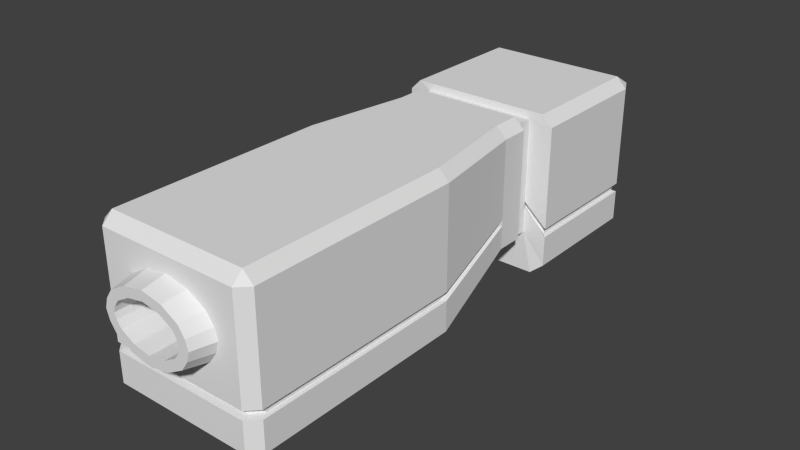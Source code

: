 # Source: root.blend  (saved by Blender 2.76.0; exported with 4.5.12 LTS)
import bpy
from mathutils import Matrix  # noqa: F401  (used for matrix-valued properties, if any)

bpy.ops.wm.read_factory_settings(use_empty=True)
scene = bpy.context.scene
scene.name = 'Scene'

# ---- collections
col_collection_1 = bpy.data.collections.new('Collection 1'); scene.collection.children.link(col_collection_1)

# ---- world
world_world = bpy.data.worlds.new('World'); scene.world = world_world
world_world.color = (0.05088, 0.05088, 0.05088)
world_world.use_sun_shadow = False
world_world.sun_shadow_jitter_overblur = 0.0
world_world.cycles.sampling_method = 'MANUAL'
world_world.cycles.sample_map_resolution = 256

# ---- meshes
me_cube = bpy.data.meshes.new('Cube')
me_cube.from_pydata([(-0.5, 3.5, -1.0), (-0.5, 3.51, 0.3615), (0.5, 3.5, -1.0), (0.5, 3.51, 0.3615), (-0.71, 1.188, 0.91), (-0.71, 1.188, -0.51), (0.71, 1.188, 0.91), (-0.71, 1.429, 0.91), (0.4, 1.822, -1.0), (-0.4, 1.822, -1.0), (0.71, 1.429, 0.91), (-0.4, 3.0, -1.0), (0.4, 3.0, -1.0), (0.71, 1.429, -0.51), (-0.71, 1.429, -0.51), (-0.4, 1.822, -1.2), (-0.4, 3.0, -1.2), (0.4, 3.0, -1.2), (0.4, 1.822, -1.2), (-0.8706, -3.2, -0.8706), (-1.0, -3.071, -0.8706), (-0.8706, -3.071, -1.0), (-1.0, -3.071, 0.8706), (-0.507, -3.2, 0.507), (-0.8706, -3.071, 1.0), (1.0, -3.071, -0.8706), (0.8706, -3.2, -0.8706), (0.8706, -3.071, -1.0), (0.8706, -3.071, 1.0), (0.507, -3.2, 0.507), (1.0, -3.071, 0.8706), (-0.8706, 3.071, 1.0), (-0.9012, 3.261, 0.8738), (-1.0, 3.071, 0.8706), (0.8706, 3.071, 1.0), (1.0, 3.071, 0.8706), (0.9012, 3.261, 0.8738), (1.0, 3.071, -0.8706), (0.8448, 3.148, -1.0), (0.9003, 3.26, -1.0), (-0.9003, 3.26, -1.0), (-0.8448, 3.148, -1.0), (-1.0, 3.071, -0.8706), (0.8, 1.188, 0.8706), (0.6706, 1.188, 1.0), (-0.8, 1.188, 0.8706), (-0.6706, 1.188, 1.0), (-0.8, 1.188, -0.4706), (-0.6706, 1.188, -0.6), (0.8, 1.188, -0.4706), (0.6706, 1.188, -0.6), (0.71, 1.188, -0.51), (0.8706, 1.443, 1.0), (1.0, 1.443, 0.8706), (1.0, 1.443, -0.8706), (0.8448, 1.413, -1.0), (-1.0, 1.443, 0.8706), (-0.8706, 1.443, 1.0), (-0.8448, 1.413, -1.0), (-1.0, 1.443, -0.8706), (-0.6706, 0.8473, -0.6), (-0.8, 0.8473, -0.4706), (0.8, 0.8473, 0.8706), (0.6706, 0.8473, 1.0), (-0.8706, -0.4214, 1.0), (-1.0, -0.4214, 0.8706), (1.0, -0.4214, -0.8706), (0.8706, -0.4214, -1.0), (-0.8, 0.8473, 0.8706), (-0.6706, 0.8473, 1.0), (-0.8706, -0.4214, -1.0), (-1.0, -0.4214, -0.8706), (0.6706, 0.8473, -0.6), (0.8, 0.8473, -0.4706), (1.0, -0.4214, 0.8706), (0.8706, -0.4214, 1.0), (-0.4762, 3.454, -0.6317), (0.4762, 3.454, -0.6317), (-0.71, 1.188, -0.1155), (0.684, 1.485, -0.1385), (-0.684, 1.485, -0.1385), (-0.8271, -3.113, -0.3969), (-0.95, -2.99, -0.3969), (-0.8576, 3.222, -0.4889), (-0.9509, 3.042, -0.3969), (0.9509, 3.042, -0.3969), (0.8576, 3.222, -0.4889), (0.8271, -3.113, -0.3969), (0.95, -2.99, -0.3969), (0.9463, 1.498, -0.3969), (-0.9463, 1.498, -0.3969), (-0.9498, -0.4725, -0.3969), (0.9498, -0.4725, -0.3969), (-0.7615, 0.7224, -0.1105), (0.7615, 0.7224, -0.1105), (0.8, 1.188, -0.098), (-0.8, 1.188, -0.098), (0.71, 1.188, -0.1155), (-0.4741, 3.455, -0.6952), (0.4741, 3.455, -0.6952), (-0.71, 1.188, -0.2025), (0.684, 1.485, -0.1983), (-0.684, 1.485, -0.1983), (-0.95, -2.99, -0.4835), (-0.8536, 3.227, -0.5846), (0.949, 3.046, -0.4835), (0.8271, -3.113, -0.4835), (-0.9539, 1.499, -0.4835), (0.9502, -0.4747, -0.4835), (-0.7615, 0.7224, -0.1723), (0.8, 1.188, -0.1802), (0.71, 1.188, -0.2025), (-0.8706, -3.2, -0.4935), (-1.0, 3.071, -0.4935), (0.9005, 3.26, -0.5942), (1.0, -3.071, -0.4935), (1.0, 1.443, -0.4935), (-1.0, -0.4214, -0.4935), (0.7615, 0.7224, -0.1723), (-0.8, 1.188, -0.1802), (0.8, 0.8473, -0.1802), (0.8, 0.8473, -0.098), (-1.0, -0.4214, -0.3869), (-1.0, -3.071, -0.3869), (-0.8, 0.8473, -0.098), (0.507, -3.2, -0.02327), (1.0, -3.071, -0.3869), (-0.507, -3.2, -0.02327), (1.0, -0.4214, -0.3869), (-0.8, 0.8473, -0.1802), (-0.8271, -3.113, -0.4835), (-1.0, -3.071, -0.4935), (-0.9502, -0.4747, -0.4835), (0.8706, -3.2, -0.4935), (0.95, -2.99, -0.4835), (1.0, -0.4214, -0.4935), (-0.71, 1.429, -0.1155), (-1.0, 1.443, -0.3869), (1.0, 3.071, -0.3869), (0.9006, 3.26, -0.4794), (-0.9006, 3.26, -0.4794), (-1.0, 3.071, -0.3869), (0.71, 1.429, -0.1155), (1.0, 1.443, -0.3869), (-0.5, 3.503, -0.6218), (0.5, 3.503, -0.6218), (0.71, 1.429, -0.2025), (-0.71, 1.429, -0.2025), (0.5, 3.502, -0.7052), (0.8536, 3.227, -0.5846), (-1.0, 1.443, -0.4935), (1.0, 3.071, -0.4935), (-0.9005, 3.26, -0.5942), (-0.949, 3.046, -0.4835), (0.9539, 1.499, -0.4835), (-0.5, 3.502, -0.7052), (-0.8706, -3.2, -0.3869), (-0.8706, -3.2, 0.8706), (0.8706, -3.2, 0.8706), (0.8706, -3.2, -0.3869), (-0.8706, -3.2, 0.2419), (0.0, -3.2, 0.8706), (0.8706, -3.2, 0.2419), (0.0, -3.2, -0.3869), (0.0, -3.2, -0.2051), (0.636, -3.2, 0.2419), (0.0, -3.2, 0.6888), (-0.636, -3.2, 0.2419), (-0.2802, -3.2, -0.1517), (0.2802, -3.2, 0.6354), (-0.5979, -3.2, 0.3745), (0.5979, -3.2, 0.1093), (-0.5979, -3.2, 0.1093), (0.5979, -3.2, 0.3745), (-0.2802, -3.2, 0.6354), (0.2802, -3.2, -0.1517), (-0.3726, -3.475, 0.3914), (0.3726, -3.475, 0.3914), (0.3726, -3.475, 0.09236), (-0.3726, -3.475, 0.09236), (-9.909e-17, -3.475, -0.03974), (0.4478, -3.475, 0.2419), (-9.909e-17, -3.475, 0.5235), (-0.4478, -3.475, 0.2419), (-0.2099, -3.475, 0.0002508), (0.2099, -3.475, 0.4835), (-0.4281, -3.475, 0.3104), (0.4281, -3.475, 0.1733), (-0.4281, -3.475, 0.1733), (0.4281, -3.475, 0.3104), (-0.2099, -3.475, 0.4835), (0.2099, -3.475, 0.0002508), (-0.2501, -3.475, -0.1094), (-0.4525, -3.475, 0.005221), (0.2501, -3.475, 0.5931), (0.4525, -3.475, 0.4785), (-0.5337, -3.475, 0.3602), (-0.5677, -3.475, 0.2419), (0.5337, -3.475, 0.1236), (0.5677, -3.475, 0.2419), (-0.5337, -3.475, 0.1236), (0.5337, -3.475, 0.3602), (-0.2501, -3.475, 0.5931), (-9.909e-17, -3.475, 0.6408), (0.2501, -3.475, -0.1094), (-9.909e-17, -3.475, -0.157), (-0.4525, -3.475, 0.4785), (0.4525, -3.475, 0.005221), (-0.3726, -2.161, 0.3914), (0.3726, -2.161, 0.3914), (0.3726, -2.161, 0.09236), (-0.3726, -2.161, 0.09236), (8.894e-15, -2.161, -0.03974), (0.4478, -2.161, 0.2419), (8.894e-15, -2.161, 0.5235), (-0.4478, -2.161, 0.2419), (-0.2099, -2.161, 0.0002498), (0.2099, -2.161, 0.4835), (-0.4281, -2.161, 0.3104), (0.4281, -2.161, 0.1733), (-0.4281, -2.161, 0.1733), (0.4281, -2.161, 0.3104), (-0.2099, -2.161, 0.4835), (0.2099, -2.161, 0.0002498)], [], [(3, 1, 32, 36), (155, 148, 2, 0), (52, 34, 31, 57), (24, 64, 65, 22), (150, 113, 42, 59), (0, 2, 39, 40), (145, 3, 36, 139), (155, 0, 40, 152), (151, 116, 54, 37), (8, 12, 38, 55), (11, 9, 58, 41), (12, 11, 41, 38), (110, 120, 73, 49), (15, 16, 17, 18), (11, 16, 15, 9), (12, 17, 16, 11), (8, 18, 17, 12), (9, 15, 18, 8), (6, 10, 7, 4), (100, 147, 14, 5), (9, 8, 55, 58), (66, 67, 72, 73), (21, 70, 67, 27), (133, 112, 19, 26), (135, 115, 25, 66), (60, 48, 50, 72), (129, 119, 47, 61), (19, 20, 21), (22, 157, 24), (25, 26, 27), (28, 158, 30), (31, 32, 33), (34, 35, 36), (37, 38, 39), (40, 41, 42), (49, 50, 51), (146, 13, 54, 116), (55, 54, 13), (13, 14, 58, 55), (59, 58, 14), (60, 72, 67, 70), (120, 135, 66, 73), (156, 160, 157, 22, 123), (57, 31, 33, 56), (152, 40, 42, 113), (70, 21, 20, 71), (31, 34, 36, 32), (151, 37, 39, 114), (38, 41, 40, 39), (133, 26, 25, 115), (55, 38, 37, 54), (28, 24, 157, 161, 158), (21, 27, 26, 19), (41, 58, 59, 42), (34, 52, 53, 35), (48, 60, 61, 47), (44, 46, 69, 63), (27, 67, 66, 25), (46, 45, 68, 69), (117, 129, 61, 71), (61, 60, 70, 71), (63, 69, 64, 75), (28, 30, 74, 75), (72, 50, 49, 73), (131, 117, 71, 20), (146, 111, 51, 13), (5, 14, 13, 51), (43, 6, 44), (45, 46, 4), (47, 5, 48), (6, 4, 46, 44), (5, 51, 50, 48), (110, 49, 51, 111), (100, 5, 47, 119), (53, 52, 10), (7, 10, 52, 57), (57, 56, 7), (136, 7, 56, 137), (75, 74, 62, 63), (68, 65, 64, 69), (43, 44, 63, 62), (28, 75, 64, 24), (102, 80, 90, 107), (4, 78, 96, 45), (43, 95, 97, 6), (10, 6, 97, 142), (22, 65, 122, 123), (65, 68, 124, 122), (158, 162, 159, 126, 30), (35, 138, 139, 36), (32, 140, 141, 33), (130, 81, 82, 103), (62, 74, 128, 121), (10, 142, 143, 53), (68, 45, 96, 124), (74, 30, 126, 128), (167, 160, 156, 127, 172), (4, 7, 136, 78), (43, 62, 121, 95), (35, 53, 143, 138), (1, 144, 140, 32), (99, 77, 86, 149), (56, 33, 141, 137), (1, 3, 145, 144), (2, 148, 114, 39), (19, 112, 131, 20), (14, 147, 150, 59), (78, 100, 119, 96), (95, 110, 111, 97), (142, 97, 111, 146), (82, 91, 132, 103), (91, 93, 109, 132), (87, 106, 134, 88), (85, 105, 149, 86), (83, 104, 153, 84), (94, 92, 108, 118), (79, 101, 154, 89), (124, 96, 119, 129), (92, 88, 134, 108), (87, 81, 130, 106), (78, 136, 147, 100), (95, 121, 120, 110), (85, 89, 154, 105), (76, 98, 104, 83), (90, 84, 153, 107), (76, 77, 99, 98), (94, 118, 120, 121), (91, 82, 123, 122), (93, 91, 122, 124), (87, 88, 126, 159), (82, 81, 156, 123), (92, 94, 121, 128), (88, 92, 128, 126), (81, 87, 159, 163, 156), (109, 93, 124, 129), (130, 103, 131, 112), (103, 132, 117, 131), (132, 109, 129, 117), (134, 106, 133, 115), (118, 108, 135, 120), (108, 134, 115, 135), (106, 130, 112, 133), (90, 80, 136, 137), (85, 86, 139, 138), (83, 84, 141, 140), (79, 89, 143, 142), (89, 85, 138, 143), (76, 83, 140, 144), (86, 77, 145, 139), (84, 90, 137, 141), (77, 76, 144, 145), (101, 79, 142, 146), (80, 102, 147, 136), (99, 149, 114, 148), (102, 107, 150, 147), (149, 105, 151, 114), (153, 104, 152, 113), (154, 101, 146, 116), (105, 154, 116, 151), (104, 98, 155, 152), (107, 153, 113, 150), (98, 99, 148, 155), (165, 162, 158, 29, 173), (158, 161, 166, 169, 29), (125, 175, 164, 163, 159), (162, 165, 171, 125, 159), (164, 168, 127, 156, 163), (161, 157, 23, 174, 166), (160, 167, 170, 23, 157), (125, 171, 198, 207), (179, 184, 216, 211), (29, 169, 194, 195), (165, 173, 201, 199), (172, 127, 193, 200), (170, 167, 197, 196), (166, 174, 202, 203), (173, 29, 195, 201), (171, 165, 199, 198), (164, 175, 204, 205), (174, 23, 206, 202), (175, 125, 207, 204), (168, 164, 205, 192), (169, 166, 203, 194), (23, 170, 196, 206), (127, 168, 192, 193), (167, 172, 200, 197), (184, 179, 193, 192), (185, 177, 195, 194), (183, 186, 196, 197), (181, 187, 198, 199), (188, 183, 197, 200), (189, 181, 199, 201), (190, 182, 203, 202), (191, 180, 205, 204), (180, 184, 192, 205), (182, 185, 194, 203), (186, 176, 206, 196), (187, 178, 207, 198), (179, 188, 200, 193), (177, 189, 201, 195), (176, 190, 202, 206), (178, 191, 204, 207), (216, 212, 223, 210, 219, 213, 221, 209, 217, 214, 222, 208, 218, 215, 220, 211), (191, 178, 210, 223), (184, 180, 212, 216), (177, 185, 217, 209), (185, 182, 214, 217), (186, 183, 215, 218), (176, 186, 218, 208), (187, 181, 213, 219), (178, 187, 219, 210), (183, 188, 220, 215), (188, 179, 211, 220), (181, 189, 221, 213), (189, 177, 209, 221), (182, 190, 222, 214), (190, 176, 208, 222), (180, 191, 223, 212)])
me_cube.use_remesh_preserve_volume = False
me_cube.use_remesh_preserve_attributes = False
me_cube.use_mirror_vertex_groups = False
me_cube.update()

# ---- objects
ob_cube = bpy.data.objects.new('Cube', me_cube)

# ---- transforms, parenting, visibility, modifiers, constraints
ob_cube.location = (0.0, 0.0, 0.0)
ob_cube.lineart.crease_threshold = 0.0

# ---- collection membership
col_collection_1.objects.link(ob_cube)

# ---- scene / render settings (as saved in the file)
scene.frame_start = 1; scene.frame_end = 250; scene.frame_set(1)
scene.render.engine = 'BLENDER_EEVEE_NEXT'
scene.render.dither_intensity = 0.0
scene.cycles.use_denoising = False
scene.cycles.samples = 10
scene.cycles.sampling_pattern = 'TABULATED_SOBOL'
scene.cycles.light_sampling_threshold = 0.0
scene.cycles.use_adaptive_sampling = False
scene.cycles.use_light_tree = False
scene.cycles.blur_glossy = 0.0
scene.cycles.pixel_filter_type = 'GAUSSIAN'
scene.cycles.sample_clamp_indirect = 0.0
scene.view_settings.view_transform = 'Standard'
bpy.context.view_layer.update()

# ---- added for rendering (the .blend has no active camera and no usable light): camera, sun
cam_auto = bpy.data.cameras.new('AutoCamera')
cam_auto.lens = 50.0
cam_auto.sensor_width = 36.0
cam_auto.clip_end = 1000.0
ob_auto_camera = bpy.data.objects.new('AutoCamera', cam_auto)
scene.collection.objects.link(ob_auto_camera)
ob_auto_camera.location = (7.0237, -8.41081, 5.51896)
ob_auto_camera.rotation_euler = (1.09748, -7.21219e-08, 0.694738)
scene.camera = ob_auto_camera
light_auto_sun = bpy.data.lights.new('AutoSun', 'SUN')
light_auto_sun.energy = 3.0
light_auto_sun.angle = 0.0523599
ob_auto_sun = bpy.data.objects.new('AutoSun', light_auto_sun)
scene.collection.objects.link(ob_auto_sun)
ob_auto_sun.rotation_euler = (0.872665, 0.174533, 0.523599)
bpy.context.view_layer.update()

